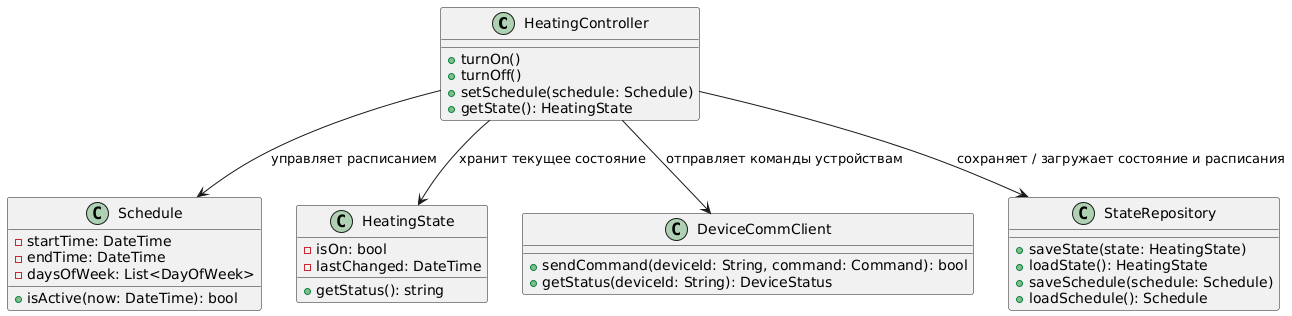

The diagram above was rendered by PlantUML. Its source (embedded in the PNG):
@startuml
class HeatingController {
  +turnOn()
  +turnOff()
  +setSchedule(schedule: Schedule)
  +getState(): HeatingState
}

class Schedule {
  -startTime: DateTime
  -endTime: DateTime
  -daysOfWeek: List<DayOfWeek>
  +isActive(now: DateTime): bool
}

class HeatingState {
  -isOn: bool
  -lastChanged: DateTime
  +getStatus(): string
}

class DeviceCommClient {
  +sendCommand(deviceId: String, command: Command): bool
  +getStatus(deviceId: String): DeviceStatus
}

class StateRepository {
  +saveState(state: HeatingState)
  +loadState(): HeatingState
  +saveSchedule(schedule: Schedule)
  +loadSchedule(): Schedule
}

HeatingController --> StateRepository : сохраняет / загружает состояние и расписания
HeatingController --> DeviceCommClient : отправляет команды устройствам
HeatingController --> HeatingState : хранит текущее состояние
HeatingController --> Schedule : управляет расписанием
@enduml